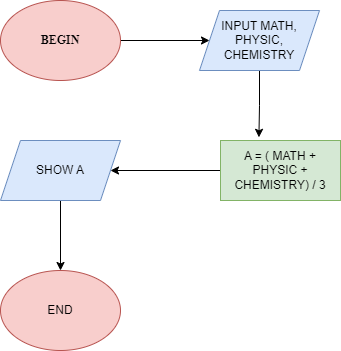

The diagram above was exported from draw.io. Its source (the exported page's mxGraphModel, read from the mxfile embedded in the PNG):
<mxGraphModel dx="1006" dy="566" grid="1" gridSize="10" guides="1" tooltips="1" connect="1" arrows="1" fold="1" page="1" pageScale="1" pageWidth="827" pageHeight="1169" math="0" shadow="0">
  <root>
    <mxCell id="0" />
    <mxCell id="1" parent="0" />
    <mxCell id="sJKWuSlQ0XNAZ_N4BIzV-6" style="edgeStyle=orthogonalEdgeStyle;rounded=0;orthogonalLoop=1;jettySize=auto;html=1;" edge="1" parent="1" source="sJKWuSlQ0XNAZ_N4BIzV-1" target="sJKWuSlQ0XNAZ_N4BIzV-2">
      <mxGeometry relative="1" as="geometry" />
    </mxCell>
    <mxCell id="sJKWuSlQ0XNAZ_N4BIzV-1" value="BEGIN" style="ellipse;whiteSpace=wrap;html=1;fillColor=#f8cecc;strokeColor=#b85450;fontFamily=Times New Roman;fontStyle=1" vertex="1" parent="1">
      <mxGeometry x="310" y="10" width="120" height="80" as="geometry" />
    </mxCell>
    <mxCell id="sJKWuSlQ0XNAZ_N4BIzV-7" style="edgeStyle=orthogonalEdgeStyle;rounded=0;orthogonalLoop=1;jettySize=auto;html=1;entryX=0.32;entryY=-0.053;entryDx=0;entryDy=0;entryPerimeter=0;" edge="1" parent="1" source="sJKWuSlQ0XNAZ_N4BIzV-2" target="sJKWuSlQ0XNAZ_N4BIzV-3">
      <mxGeometry relative="1" as="geometry" />
    </mxCell>
    <mxCell id="sJKWuSlQ0XNAZ_N4BIzV-2" value="INPUT MATH, PHYSIC, CHEMISTRY&lt;br&gt;" style="shape=parallelogram;perimeter=parallelogramPerimeter;whiteSpace=wrap;html=1;fixedSize=1;fillColor=#dae8fc;strokeColor=#6c8ebf;" vertex="1" parent="1">
      <mxGeometry x="509" y="20" width="120" height="60" as="geometry" />
    </mxCell>
    <mxCell id="sJKWuSlQ0XNAZ_N4BIzV-8" style="edgeStyle=orthogonalEdgeStyle;rounded=0;orthogonalLoop=1;jettySize=auto;html=1;entryX=1;entryY=0.5;entryDx=0;entryDy=0;" edge="1" parent="1" source="sJKWuSlQ0XNAZ_N4BIzV-3" target="sJKWuSlQ0XNAZ_N4BIzV-4">
      <mxGeometry relative="1" as="geometry" />
    </mxCell>
    <mxCell id="sJKWuSlQ0XNAZ_N4BIzV-3" value="A = ( MATH + PHYSIC + CHEMISTRY) / 3" style="rounded=0;whiteSpace=wrap;html=1;fillColor=#d5e8d4;strokeColor=#82b366;" vertex="1" parent="1">
      <mxGeometry x="530" y="150" width="120" height="60" as="geometry" />
    </mxCell>
    <mxCell id="sJKWuSlQ0XNAZ_N4BIzV-9" style="edgeStyle=orthogonalEdgeStyle;rounded=0;orthogonalLoop=1;jettySize=auto;html=1;entryX=0.5;entryY=0;entryDx=0;entryDy=0;" edge="1" parent="1" source="sJKWuSlQ0XNAZ_N4BIzV-4" target="sJKWuSlQ0XNAZ_N4BIzV-5">
      <mxGeometry relative="1" as="geometry" />
    </mxCell>
    <mxCell id="sJKWuSlQ0XNAZ_N4BIzV-4" value="SHOW A" style="shape=parallelogram;perimeter=parallelogramPerimeter;whiteSpace=wrap;html=1;fixedSize=1;fillColor=#dae8fc;strokeColor=#6c8ebf;" vertex="1" parent="1">
      <mxGeometry x="310" y="150" width="120" height="60" as="geometry" />
    </mxCell>
    <mxCell id="sJKWuSlQ0XNAZ_N4BIzV-5" value="END&lt;br&gt;" style="ellipse;whiteSpace=wrap;html=1;fillColor=#f8cecc;strokeColor=#b85450;" vertex="1" parent="1">
      <mxGeometry x="310" y="280" width="120" height="80" as="geometry" />
    </mxCell>
  </root>
</mxGraphModel>